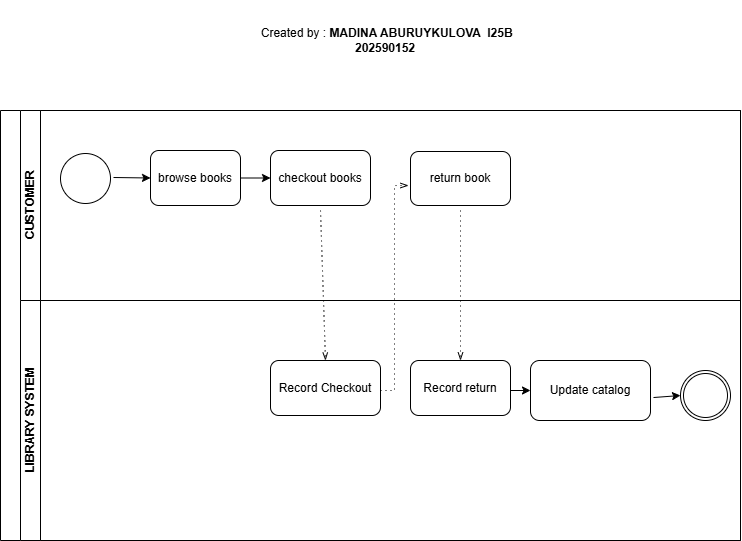

The diagram above was exported from draw.io. Its source (the exported page's mxGraphModel, read from the mxfile embedded in the PNG):
<mxGraphModel dx="1414" dy="785" grid="1" gridSize="10" guides="1" tooltips="1" connect="1" arrows="1" fold="1" page="1" pageScale="1" pageWidth="850" pageHeight="1100" math="0" shadow="0">
  <root>
    <mxCell id="0" />
    <mxCell id="1" parent="0" />
    <mxCell id="PyKLowAcmfXYJ_wmFUWY-1" parent="1" style="swimlane;html=1;childLayout=stackLayout;resizeParent=1;resizeParentMax=0;horizontal=0;startSize=20;horizontalStack=0;whiteSpace=wrap;" value="" vertex="1">
      <mxGeometry height="430" width="740" x="100" y="150" as="geometry" />
    </mxCell>
    <mxCell id="PyKLowAcmfXYJ_wmFUWY-2" parent="PyKLowAcmfXYJ_wmFUWY-1" style="swimlane;html=1;startSize=20;horizontal=0;" value="CUSTOMER" vertex="1">
      <mxGeometry height="190" width="720" x="20" as="geometry" />
    </mxCell>
    <mxCell id="PyKLowAcmfXYJ_wmFUWY-6" parent="PyKLowAcmfXYJ_wmFUWY-2" style="rounded=1;whiteSpace=wrap;html=1;" value="browse books" vertex="1">
      <mxGeometry height="55" width="90" x="130" y="40" as="geometry" />
    </mxCell>
    <mxCell id="PyKLowAcmfXYJ_wmFUWY-7" parent="PyKLowAcmfXYJ_wmFUWY-2" style="rounded=1;whiteSpace=wrap;html=1;" value="checkout books" vertex="1">
      <mxGeometry height="55" width="100" x="250" y="40" as="geometry" />
    </mxCell>
    <mxCell id="PyKLowAcmfXYJ_wmFUWY-10" parent="PyKLowAcmfXYJ_wmFUWY-2" style="rounded=1;whiteSpace=wrap;html=1;" value="return book" vertex="1">
      <mxGeometry height="54" width="100" x="390" y="41" as="geometry" />
    </mxCell>
    <mxCell id="-bztQrxvugqBAUiiNSAi-1" edge="1" parent="PyKLowAcmfXYJ_wmFUWY-2" style="endArrow=classic;html=1;rounded=0;entryX=0;entryY=0.5;entryDx=0;entryDy=0;exitX=1.075;exitY=0.675;exitDx=0;exitDy=0;exitPerimeter=0;" target="PyKLowAcmfXYJ_wmFUWY-6" value="">
      <mxGeometry height="50" relative="1" width="50" as="geometry">
        <mxPoint x="93" y="67" as="sourcePoint" />
        <mxPoint x="130" y="40" as="targetPoint" />
      </mxGeometry>
    </mxCell>
    <mxCell id="-bztQrxvugqBAUiiNSAi-2" edge="1" parent="PyKLowAcmfXYJ_wmFUWY-2" source="PyKLowAcmfXYJ_wmFUWY-6" style="endArrow=classic;html=1;rounded=0;entryX=0;entryY=0.5;entryDx=0;entryDy=0;exitX=1;exitY=0.5;exitDx=0;exitDy=0;" target="PyKLowAcmfXYJ_wmFUWY-7" value="">
      <mxGeometry height="50" relative="1" width="50" as="geometry">
        <mxPoint x="180" y="110" as="sourcePoint" />
        <mxPoint x="230" y="60" as="targetPoint" />
      </mxGeometry>
    </mxCell>
    <mxCell id="-bztQrxvugqBAUiiNSAi-5" parent="PyKLowAcmfXYJ_wmFUWY-2" style="points=[[0.145,0.145,0],[0.5,0,0],[0.855,0.145,0],[1,0.5,0],[0.855,0.855,0],[0.5,1,0],[0.145,0.855,0],[0,0.5,0]];shape=mxgraph.bpmn.event;html=1;verticalLabelPosition=bottom;labelBackgroundColor=#ffffff;verticalAlign=top;align=center;perimeter=ellipsePerimeter;outlineConnect=0;aspect=fixed;outline=standard;symbol=general;" value="" vertex="1">
      <mxGeometry height="50" width="50" x="40" y="43" as="geometry" />
    </mxCell>
    <mxCell id="-bztQrxvugqBAUiiNSAi-8" edge="1" parent="PyKLowAcmfXYJ_wmFUWY-2" style="fontSize=12;html=1;endFill=0;startFill=0;endSize=6;startSize=6;dashed=1;dashPattern=1 4;endArrow=openThin;startArrow=none;rounded=0;entryX=0.5;entryY=0;entryDx=0;entryDy=0;" target="PyKLowAcmfXYJ_wmFUWY-8" value="">
      <mxGeometry relative="1" width="160" as="geometry">
        <mxPoint x="300" y="100" as="sourcePoint" />
        <mxPoint x="340" y="140" as="targetPoint" />
      </mxGeometry>
    </mxCell>
    <mxCell id="PyKLowAcmfXYJ_wmFUWY-3" parent="PyKLowAcmfXYJ_wmFUWY-1" style="swimlane;html=1;startSize=20;horizontal=0;" value="LIBRARY SYSTEM" vertex="1">
      <mxGeometry height="240" width="720" x="20" y="190" as="geometry" />
    </mxCell>
    <mxCell id="PyKLowAcmfXYJ_wmFUWY-8" parent="PyKLowAcmfXYJ_wmFUWY-3" style="rounded=1;whiteSpace=wrap;html=1;" value="Record Checkout" vertex="1">
      <mxGeometry height="55" width="110" x="250" y="60" as="geometry" />
    </mxCell>
    <mxCell id="PyKLowAcmfXYJ_wmFUWY-11" parent="PyKLowAcmfXYJ_wmFUWY-3" style="rounded=1;whiteSpace=wrap;html=1;" value="Record return" vertex="1">
      <mxGeometry height="55" width="100" x="390" y="60" as="geometry" />
    </mxCell>
    <mxCell id="-bztQrxvugqBAUiiNSAi-3" parent="PyKLowAcmfXYJ_wmFUWY-3" style="rounded=1;whiteSpace=wrap;html=1;" value="Update catalog" vertex="1">
      <mxGeometry height="60" width="120" x="510" y="60" as="geometry" />
    </mxCell>
    <mxCell id="-bztQrxvugqBAUiiNSAi-4" parent="PyKLowAcmfXYJ_wmFUWY-3" style="points=[[0.145,0.145,0],[0.5,0,0],[0.855,0.145,0],[1,0.5,0],[0.855,0.855,0],[0.5,1,0],[0.145,0.855,0],[0,0.5,0]];shape=mxgraph.bpmn.event;html=1;verticalLabelPosition=bottom;labelBackgroundColor=#ffffff;verticalAlign=top;align=center;perimeter=ellipsePerimeter;outlineConnect=0;aspect=fixed;outline=throwing;symbol=general;" value="" vertex="1">
      <mxGeometry height="50" width="50" x="660" y="70" as="geometry" />
    </mxCell>
    <mxCell id="-bztQrxvugqBAUiiNSAi-9" edge="1" parent="PyKLowAcmfXYJ_wmFUWY-3" style="edgeStyle=elbowEdgeStyle;fontSize=12;html=1;endFill=0;startFill=0;endSize=6;startSize=6;dashed=1;dashPattern=1 4;endArrow=openThin;startArrow=none;rounded=0;entryX=-0.02;entryY=0.63;entryDx=0;entryDy=0;entryPerimeter=0;" target="PyKLowAcmfXYJ_wmFUWY-10" value="">
      <mxGeometry relative="1" width="160" as="geometry">
        <mxPoint x="360" y="90" as="sourcePoint" />
        <mxPoint x="520" y="90" as="targetPoint" />
      </mxGeometry>
    </mxCell>
    <mxCell id="-bztQrxvugqBAUiiNSAi-11" edge="1" parent="PyKLowAcmfXYJ_wmFUWY-3" style="endArrow=classic;html=1;rounded=0;entryX=0;entryY=0.5;entryDx=0;entryDy=0;" target="-bztQrxvugqBAUiiNSAi-3" value="">
      <mxGeometry height="50" relative="1" width="50" as="geometry">
        <mxPoint x="490" y="90" as="sourcePoint" />
        <mxPoint x="540" y="40" as="targetPoint" />
      </mxGeometry>
    </mxCell>
    <mxCell id="-bztQrxvugqBAUiiNSAi-12" edge="1" parent="PyKLowAcmfXYJ_wmFUWY-3" source="-bztQrxvugqBAUiiNSAi-3" style="endArrow=classic;html=1;rounded=0;entryX=0;entryY=0.5;entryDx=0;entryDy=0;entryPerimeter=0;exitX=1.025;exitY=0.617;exitDx=0;exitDy=0;exitPerimeter=0;" target="-bztQrxvugqBAUiiNSAi-4" value="">
      <mxGeometry height="50" relative="1" width="50" as="geometry">
        <mxPoint x="630" y="100" as="sourcePoint" />
        <mxPoint x="680" y="50" as="targetPoint" />
      </mxGeometry>
    </mxCell>
    <mxCell id="-bztQrxvugqBAUiiNSAi-13" edge="1" parent="1" style="edgeStyle=elbowEdgeStyle;fontSize=12;html=1;endFill=0;startFill=0;endSize=6;startSize=6;dashed=1;dashPattern=1 4;endArrow=openThin;startArrow=none;rounded=0;entryX=0.5;entryY=0;entryDx=0;entryDy=0;" target="PyKLowAcmfXYJ_wmFUWY-11" value="">
      <mxGeometry relative="1" width="160" as="geometry">
        <mxPoint x="560" y="250" as="sourcePoint" />
        <mxPoint x="560" y="390" as="targetPoint" />
      </mxGeometry>
    </mxCell>
    <mxCell id="_Qc7NyeP2wOX1BEmJd2--1" parent="1" style="text;html=1;whiteSpace=wrap;strokeColor=none;fillColor=none;align=center;verticalAlign=middle;rounded=0;" value="&amp;nbsp;Created by : &lt;b&gt;MADINA ABURUYKULOVA&amp;nbsp; I25B&lt;/b&gt;&lt;div&gt;&lt;b&gt;202590152&lt;/b&gt;&lt;/div&gt;" vertex="1">
      <mxGeometry height="80" width="270" x="350" y="40" as="geometry" />
    </mxCell>
  </root>
</mxGraphModel>